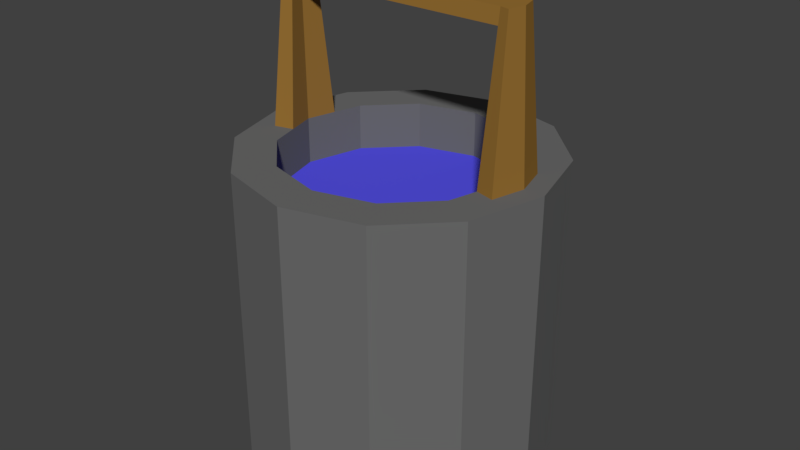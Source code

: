 # Source: Well.blend  (saved by Blender 2.78.0; exported with 4.5.12 LTS)
import bpy
from mathutils import Matrix  # noqa: F401  (used for matrix-valued properties, if any)

bpy.ops.wm.read_factory_settings(use_empty=True)
scene = bpy.context.scene
scene.name = 'Scene'

# ---- collections
col_collection_1 = bpy.data.collections.new('Collection 1'); scene.collection.children.link(col_collection_1)

# ---- materials (node trees are filled in below, after node groups)
mat_well = bpy.data.materials.new('Well')
mat_well.alpha_threshold = 0.0
mat_well.use_transparent_shadow = False
mat_well.diffuse_color = (0.1473, 0.1473, 0.1473, 1.0)
mat_well.roughness = 0.5
mat_water = bpy.data.materials.new('Water')
mat_water.alpha_threshold = 0.0
mat_water.use_transparent_shadow = False
mat_water.diffuse_color = (0.09194, 0.08196, 0.8, 1.0)
mat_water.roughness = 0.5
mat_wood = bpy.data.materials.new('Wood')
mat_wood.alpha_threshold = 0.0
mat_wood.use_transparent_shadow = False
mat_wood.diffuse_color = (0.305, 0.159, 0.0331, 1.0)
mat_wood.roughness = 0.5

# ---- material node trees

# ---- world
world_world = bpy.data.worlds.new('World'); scene.world = world_world
world_world.color = (0.05088, 0.05088, 0.05088)
world_world.use_sun_shadow = False
world_world.sun_shadow_jitter_overblur = 0.0
world_world.cycles.sampling_method = 'MANUAL'

# ---- meshes
me_cylinder = bpy.data.meshes.new('Cylinder')
me_cylinder.from_pydata([(-1.244e-07, 0.7386, 0.7055), (0.3693, 0.6396, 0.7055), (0.6396, 0.3693, 0.7055), (0.7386, -6.864e-08, 0.7055), (0.6396, -0.3693, 0.7055), (0.3693, -0.6396, 0.7055), (-1.288e-08, -0.7386, 0.7055), (-0.3693, -0.6396, 0.7055), (-0.6396, -0.3693, 0.7055), (-0.7386, -3.797e-07, 0.7055), (-0.6396, 0.3693, 0.7055), (-0.3693, 0.6396, 0.7055), (-0.3693, 0.6396, 1.0), (-0.6396, 0.3693, 1.0), (-0.7386, -3.797e-07, 1.0), (-0.6396, -0.3693, 1.0), (-0.3693, -0.6396, 1.0), (1.063e-07, -0.7386, 1.0), (0.3693, -0.6396, 1.0), (0.6396, -0.3693, 1.0), (0.7386, -6.864e-08, 1.0), (0.6396, 0.3693, 1.0), (0.3693, 0.6396, 1.0), (-5.194e-09, 0.7386, 1.0), (0.0, 1.0, -1.0), (0.0, 1.0, 1.0), (0.5, 0.866, -1.0), (0.5, 0.866, 1.0), (0.866, 0.5, -1.0), (0.866, 0.5, 1.0), (1.0, -4.371e-08, -1.0), (1.0, -4.371e-08, 1.0), (0.866, -0.5, -1.0), (0.866, -0.5, 1.0), (0.5, -0.866, -1.0), (0.5, -0.866, 1.0), (1.51e-07, -1.0, -1.0), (1.51e-07, -1.0, 1.0), (-0.5, -0.866, -1.0), (-0.5, -0.866, 1.0), (-0.866, -0.5, -1.0), (-0.866, -0.5, 1.0), (-1.0, -4.649e-07, -1.0), (-1.0, -4.649e-07, 1.0), (-0.866, 0.5, -1.0), (-0.866, 0.5, 1.0), (-0.5, 0.866, -1.0), (-0.5, 0.866, 1.0), (0.7528, 0.4346, 1.0), (0.4346, 0.7528, 1.0), (-2.597e-09, 0.8693, 1.0), (-0.4347, 0.7528, 1.0), (0.8693, -5.618e-08, 1.0), (0.7528, -0.4346, 1.0), (0.4346, -0.7528, 1.0), (1.287e-07, -0.8693, 1.0), (-0.4346, -0.7528, 1.0), (-0.7528, -0.4346, 1.0), (-0.7528, 0.4346, 1.0), (-0.8693, -4.223e-07, 1.0), (-0.6891, 0.1846, 0.7055), (-0.6891, 0.1846, 1.0), (-0.933, 0.25, -1.0), (-0.933, 0.25, 1.0), (-0.8111, 0.2173, 1.0), (-0.6891, -0.1846, 0.7055), (-0.6891, -0.1846, 1.0), (-0.933, -0.25, -1.0), (-0.933, -0.25, 1.0), (-0.8111, -0.2173, 1.0), (0.6891, -0.1846, 0.7055), (0.6891, -0.1846, 1.0), (0.933, -0.25, -1.0), (0.933, -0.25, 1.0), (0.8111, -0.2173, 1.0), (0.6891, 0.1846, 0.7055), (0.6891, 0.1846, 1.0), (0.933, 0.25, -1.0), (0.933, 0.25, 1.0), (0.8111, 0.2173, 1.0), (-0.8187, -4.024e-07, 2.0), (-0.7533, -3.811e-07, 2.0), (-0.7286, 0.09232, 2.0), (-0.7896, -0.1087, 2.0), (-0.7896, 0.1087, 2.0), (-0.7286, -0.09233, 2.0), (0.8187, -6.037e-08, 2.0), (0.7533, -6.661e-08, 2.0), (0.7286, -0.09232, 2.0), (0.7896, 0.1087, 2.0), (0.7896, -0.1087, 2.0), (0.7286, 0.09232, 2.0), (-0.7518, -3.81e-07, 1.9), (-0.7246, -0.1016, 1.9), (-0.7917, -0.1195, 1.9), (-0.7246, 0.1016, 1.9), (-0.8237, -4.044e-07, 1.9), (-0.7917, 0.1195, 1.9), (0.7246, -0.1016, 1.9), (0.7518, -6.681e-08, 1.9), (0.7917, 0.1195, 1.9), (0.8237, -5.995e-08, 1.9), (0.7246, 0.1016, 1.9), (0.7917, -0.1195, 1.9), (0.7246, -0.1016, 1.9), (0.7286, -0.09232, 2.0), (0.7533, -6.661e-08, 2.0), (0.7286, 0.09232, 2.0), (0.7518, -6.681e-08, 1.9), (0.7246, 0.1016, 1.9), (0.0, 0.1016, 1.9), (-5.96e-08, 0.09232, 2.0), (0.0, -0.1016, 1.9), (0.0, -0.09233, 2.0), (-0.07246, -0.1016, 1.9), (-0.07286, -0.09233, 2.0), (-0.07246, 0.1016, 1.9), (-0.07286, 0.09232, 2.0), (0.07286, 0.09232, 2.0), (0.07246, 0.1016, 1.9), (0.07246, -0.1016, 1.9), (0.07286, -0.09233, 2.0), (-0.03643, 0.09232, 2.0), (-0.03623, 0.1016, 1.9), (0.03623, 0.1016, 1.9), (0.03643, 0.09232, 2.0), (-0.03623, -0.1016, 1.9), (-0.03643, -0.09233, 2.0), (0.03623, -0.1016, 1.9), (0.03643, -0.09233, 2.0)], [(111, 113), (110, 112), (115, 117), (114, 116), (118, 121), (125, 129), (122, 127), (123, 126), (124, 128), (119, 120)], [(15, 16, 7, 8), (1, 0, 11, 10, 60, 9, 65, 8, 7, 6, 5, 4, 70, 3, 75, 2), (48, 49, 22, 21), (51, 58, 13, 12), (79, 48, 21, 76), (49, 50, 23, 22), (50, 51, 12, 23), (101, 100, 89, 86), (54, 53, 19, 18), (55, 54, 18, 17), (56, 55, 17, 16), (57, 56, 16, 15), (69, 57, 15, 66), (18, 19, 4, 5), (24, 25, 27, 26), (26, 27, 29, 28), (77, 78, 31, 30), (72, 73, 33, 32), (32, 33, 35, 34), (34, 35, 37, 36), (36, 37, 39, 38), (38, 39, 41, 40), (67, 68, 43, 42), (62, 63, 45, 44), (94, 93, 85, 83), (44, 45, 47, 46), (46, 47, 25, 24), (24, 26, 28, 77, 30, 72, 32, 34, 36, 38, 40, 67, 42, 62, 44, 46), (22, 23, 0, 1), (12, 13, 10, 11), (71, 20, 3, 70), (16, 17, 6, 7), (61, 14, 9, 60), (76, 21, 2, 75), (17, 18, 5, 6), (66, 15, 8, 65), (21, 22, 1, 2), (23, 12, 11, 0), (63, 43, 59, 64), (68, 41, 57, 69), (41, 39, 56, 57), (39, 37, 55, 56), (37, 35, 54, 55), (35, 33, 53, 54), (73, 31, 52, 74), (25, 47, 51, 50), (27, 25, 50, 49), (78, 29, 48, 79), (47, 45, 58, 51), (29, 27, 49, 48), (45, 63, 64, 58), (13, 61, 60, 10), (58, 64, 61, 13), (42, 43, 63, 62), (43, 68, 69, 59), (14, 66, 65, 9), (40, 41, 68, 67), (33, 73, 74, 53), (19, 71, 70, 4), (30, 31, 73, 72), (53, 74, 71, 19), (31, 78, 79, 52), (20, 76, 75, 3), (28, 29, 78, 77), (102, 99, 108, 109), (84, 80, 81, 82), (80, 83, 85, 81), (97, 96, 80, 84), (96, 94, 83, 80), (95, 97, 84, 82), (90, 86, 87, 88), (86, 89, 91, 87), (91, 102, 109, 107), (98, 103, 90, 88), (100, 102, 91, 89), (103, 101, 86, 90), (61, 64, 97, 95), (59, 69, 94, 96), (64, 59, 96, 97), (14, 61, 95, 92), (66, 14, 92, 93), (69, 66, 93, 94), (74, 52, 101, 103), (79, 76, 102, 100), (71, 74, 103, 98), (76, 20, 99, 102), (20, 71, 98, 99), (52, 79, 100, 101), (104, 120, 128, 112, 126, 114, 93, 92, 95, 116, 123, 110, 124, 119, 109, 108), (119, 118, 107, 109), (120, 104, 105, 121), (87, 91, 107, 106), (98, 88, 105, 104), (99, 98, 104, 108), (88, 87, 106, 105), (81, 85, 115, 127, 113, 129, 121, 105, 106, 107, 118, 125, 111, 122, 117, 82), (123, 122, 111, 110), (126, 112, 113, 127), (93, 114, 115, 85), (95, 82, 117, 116), (124, 125, 118, 119), (128, 120, 121, 129), (116, 117, 122, 123), (110, 111, 125, 124), (114, 126, 127, 115), (112, 128, 129, 113)])
me_cylinder.polygons.foreach_set('material_index', [0, 1, 0, 0, 0, 0, 0, 2, 0, 0, 0, 0, 0, 0, 0, 0, 0, 0, 0, 0, 0, 0, 0, 0, 2, 0, 0, 0, 0, 0, 0, 0, 0, 0, 0, 0, 0, 0, 0, 0, 0, 0, 0, 0, 0, 0, 0, 0, 0, 0, 0, 0, 0, 0, 0, 0, 0, 0, 0, 0, 0, 0, 0, 0, 2, 2, 2, 2, 2, 2, 2, 2, 2, 2, 2, 2, 2, 2, 2, 2, 2, 2, 2, 2, 2, 2, 2, 2, 2, 2, 2, 2, 2, 2, 2, 2, 2, 2, 2, 2, 2, 2, 2, 2, 2, 2])
me_cylinder.materials.append(mat_well)
me_cylinder.materials.append(mat_water)
me_cylinder.materials.append(mat_wood)
me_cylinder.use_remesh_preserve_volume = False
me_cylinder.use_remesh_preserve_attributes = False
me_cylinder.use_mirror_vertex_groups = False
me_cylinder.update()

# ---- objects
ob_cylinder = bpy.data.objects.new('Cylinder', me_cylinder)

# ---- transforms, parenting, visibility, modifiers, constraints
ob_cylinder.location = (0.0, 0.0, 0.852)
ob_cylinder.scale = (0.82, 0.82, 0.82)
ob_cylinder.lineart.crease_threshold = 0.0

# ---- collection membership
col_collection_1.objects.link(ob_cylinder)

# ---- scene / render settings (as saved in the file)
scene.frame_start = 1; scene.frame_end = 250; scene.frame_set(1)
scene.render.engine = 'BLENDER_EEVEE_NEXT'
scene.render.resolution_percentage = 50
scene.render.dither_intensity = 0.0
scene.cycles.use_denoising = False
scene.cycles.samples = 128
scene.cycles.sampling_pattern = 'TABULATED_SOBOL'
scene.cycles.light_sampling_threshold = 0.0
scene.cycles.use_adaptive_sampling = False
scene.cycles.use_light_tree = False
scene.cycles.blur_glossy = 0.0
scene.cycles.sample_clamp_indirect = 0.0
scene.view_settings.view_transform = 'Standard'
bpy.context.view_layer.update()

# ---- added for rendering (the .blend has no active camera and no usable light): camera, sun
cam_auto = bpy.data.cameras.new('AutoCamera')
cam_auto.lens = 50.0
cam_auto.sensor_width = 36.0
cam_auto.clip_end = 1000.0
ob_auto_camera = bpy.data.objects.new('AutoCamera', cam_auto)
scene.collection.objects.link(ob_auto_camera)
ob_auto_camera.location = (3.12802, -3.75362, 3.76443)
ob_auto_camera.rotation_euler = (1.09748, -7.21219e-08, 0.694738)
scene.camera = ob_auto_camera
light_auto_sun = bpy.data.lights.new('AutoSun', 'SUN')
light_auto_sun.energy = 3.0
light_auto_sun.angle = 0.0523599
ob_auto_sun = bpy.data.objects.new('AutoSun', light_auto_sun)
scene.collection.objects.link(ob_auto_sun)
ob_auto_sun.rotation_euler = (0.872665, 0.174533, 0.523599)
bpy.context.view_layer.update()
